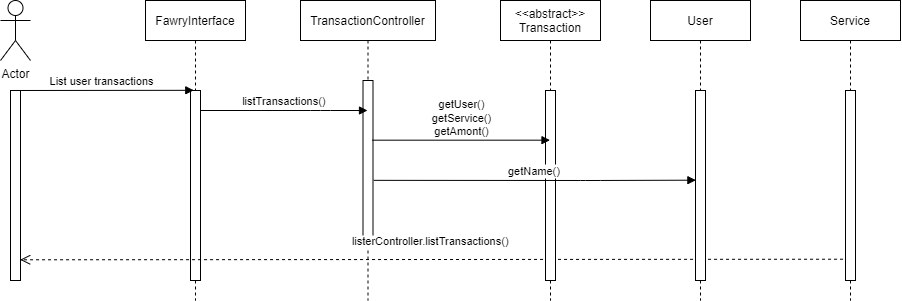

The diagram above was exported from draw.io. Its source (the exported page's mxGraphModel, read from the mxfile embedded in the PNG):
<mxGraphModel dx="1278" dy="580" grid="1" gridSize="10" guides="1" tooltips="1" connect="1" arrows="1" fold="1" page="1" pageScale="1" pageWidth="850" pageHeight="1100" math="0" shadow="0">
  <root>
    <mxCell id="0" />
    <mxCell id="1" parent="0" />
    <mxCell id="3nuBFxr9cyL0pnOWT2aG-1" value="FawryInterface" style="shape=umlLifeline;perimeter=lifelinePerimeter;container=1;collapsible=0;recursiveResize=0;rounded=0;shadow=0;strokeWidth=1;" parent="1" vertex="1">
      <mxGeometry x="165" y="80" width="100" height="300" as="geometry" />
    </mxCell>
    <mxCell id="3nuBFxr9cyL0pnOWT2aG-2" value="" style="points=[];perimeter=orthogonalPerimeter;rounded=0;shadow=0;strokeWidth=1;" parent="3nuBFxr9cyL0pnOWT2aG-1" vertex="1">
      <mxGeometry x="45" y="90" width="10" height="190" as="geometry" />
    </mxCell>
    <mxCell id="3nuBFxr9cyL0pnOWT2aG-5" value="TransactionController" style="shape=umlLifeline;perimeter=lifelinePerimeter;container=1;collapsible=0;recursiveResize=0;rounded=0;shadow=0;strokeWidth=1;" parent="1" vertex="1">
      <mxGeometry x="320" y="80" width="135" height="300" as="geometry" />
    </mxCell>
    <mxCell id="3nuBFxr9cyL0pnOWT2aG-6" value="" style="points=[];perimeter=orthogonalPerimeter;rounded=0;shadow=0;strokeWidth=1;" parent="3nuBFxr9cyL0pnOWT2aG-5" vertex="1">
      <mxGeometry x="62.5" y="80" width="10" height="160" as="geometry" />
    </mxCell>
    <mxCell id="3nuBFxr9cyL0pnOWT2aG-7" value="listerController.listTransactions()" style="verticalAlign=bottom;endArrow=open;dashed=1;endSize=8;exitX=-0.246;exitY=0.888;shadow=0;strokeWidth=1;exitDx=0;exitDy=0;exitPerimeter=0;entryX=0.969;entryY=0.891;entryDx=0;entryDy=0;entryPerimeter=0;" parent="1" source="kqhH8X6TpdTWACMpjOcT-12" target="kqhH8X6TpdTWACMpjOcT-2" edge="1">
      <mxGeometry x="0.0027" y="-9" relative="1" as="geometry">
        <mxPoint x="320" y="236" as="targetPoint" />
        <mxPoint as="offset" />
      </mxGeometry>
    </mxCell>
    <mxCell id="3nuBFxr9cyL0pnOWT2aG-8" value="listTransactions()" style="verticalAlign=bottom;endArrow=block;shadow=0;strokeWidth=1;" parent="1" source="3nuBFxr9cyL0pnOWT2aG-2" target="3nuBFxr9cyL0pnOWT2aG-5" edge="1">
      <mxGeometry relative="1" as="geometry">
        <mxPoint x="320" y="160" as="sourcePoint" />
        <Array as="points">
          <mxPoint x="340" y="190" />
        </Array>
      </mxGeometry>
    </mxCell>
    <mxCell id="kqhH8X6TpdTWACMpjOcT-1" value="Actor" style="shape=umlActor;verticalLabelPosition=bottom;verticalAlign=top;html=1;outlineConnect=0;" vertex="1" parent="1">
      <mxGeometry x="20" y="80" width="30" height="60" as="geometry" />
    </mxCell>
    <mxCell id="kqhH8X6TpdTWACMpjOcT-2" value="" style="points=[];perimeter=orthogonalPerimeter;rounded=0;shadow=0;strokeWidth=1;" vertex="1" parent="1">
      <mxGeometry x="30" y="170" width="10" height="190" as="geometry" />
    </mxCell>
    <mxCell id="kqhH8X6TpdTWACMpjOcT-3" value="List user transactions" style="verticalAlign=bottom;endArrow=block;entryX=0.328;entryY=-0.001;shadow=0;strokeWidth=1;entryDx=0;entryDy=0;entryPerimeter=0;" edge="1" parent="1" target="3nuBFxr9cyL0pnOWT2aG-2">
      <mxGeometry relative="1" as="geometry">
        <mxPoint x="30" y="170.0000000000001" as="sourcePoint" />
        <mxPoint x="200" y="170.0000000000001" as="targetPoint" />
      </mxGeometry>
    </mxCell>
    <mxCell id="kqhH8X6TpdTWACMpjOcT-4" value="&lt;&lt;abstract&gt;&gt;&#10;Transaction" style="shape=umlLifeline;perimeter=lifelinePerimeter;container=1;collapsible=0;recursiveResize=0;rounded=0;shadow=0;strokeWidth=1;" vertex="1" parent="1">
      <mxGeometry x="520" y="80" width="100" height="300" as="geometry" />
    </mxCell>
    <mxCell id="kqhH8X6TpdTWACMpjOcT-5" value="" style="points=[];perimeter=orthogonalPerimeter;rounded=0;shadow=0;strokeWidth=1;" vertex="1" parent="kqhH8X6TpdTWACMpjOcT-4">
      <mxGeometry x="45" y="90" width="10" height="190" as="geometry" />
    </mxCell>
    <mxCell id="kqhH8X6TpdTWACMpjOcT-7" value="getUser()&lt;br&gt;getService()&lt;br&gt;getAmont()" style="html=1;verticalAlign=bottom;endArrow=block;rounded=0;exitX=0.923;exitY=0.373;exitDx=0;exitDy=0;exitPerimeter=0;" edge="1" parent="1" source="3nuBFxr9cyL0pnOWT2aG-6" target="kqhH8X6TpdTWACMpjOcT-4">
      <mxGeometry width="80" relative="1" as="geometry">
        <mxPoint x="400" y="220" as="sourcePoint" />
        <mxPoint x="470" y="220" as="targetPoint" />
      </mxGeometry>
    </mxCell>
    <mxCell id="kqhH8X6TpdTWACMpjOcT-8" value="User" style="shape=umlLifeline;perimeter=lifelinePerimeter;container=1;collapsible=0;recursiveResize=0;rounded=0;shadow=0;strokeWidth=1;" vertex="1" parent="1">
      <mxGeometry x="670" y="80" width="100" height="300" as="geometry" />
    </mxCell>
    <mxCell id="kqhH8X6TpdTWACMpjOcT-9" value="" style="points=[];perimeter=orthogonalPerimeter;rounded=0;shadow=0;strokeWidth=1;" vertex="1" parent="kqhH8X6TpdTWACMpjOcT-8">
      <mxGeometry x="45" y="90" width="10" height="190" as="geometry" />
    </mxCell>
    <mxCell id="kqhH8X6TpdTWACMpjOcT-10" value="getName()" style="verticalAlign=bottom;endArrow=block;shadow=0;strokeWidth=1;entryX=0.04;entryY=0.472;entryDx=0;entryDy=0;entryPerimeter=0;exitX=1.071;exitY=0.624;exitDx=0;exitDy=0;exitPerimeter=0;" edge="1" parent="1" source="3nuBFxr9cyL0pnOWT2aG-6" target="kqhH8X6TpdTWACMpjOcT-9">
      <mxGeometry relative="1" as="geometry">
        <mxPoint x="400" y="260" as="sourcePoint" />
        <mxPoint x="710" y="240" as="targetPoint" />
        <Array as="points">
          <mxPoint x="610" y="260" />
        </Array>
      </mxGeometry>
    </mxCell>
    <mxCell id="kqhH8X6TpdTWACMpjOcT-11" value="Service" style="shape=umlLifeline;perimeter=lifelinePerimeter;container=1;collapsible=0;recursiveResize=0;rounded=0;shadow=0;strokeWidth=1;" vertex="1" parent="1">
      <mxGeometry x="820" y="80" width="100" height="300" as="geometry" />
    </mxCell>
    <mxCell id="kqhH8X6TpdTWACMpjOcT-12" value="" style="points=[];perimeter=orthogonalPerimeter;rounded=0;shadow=0;strokeWidth=1;" vertex="1" parent="kqhH8X6TpdTWACMpjOcT-11">
      <mxGeometry x="45" y="90" width="10" height="190" as="geometry" />
    </mxCell>
  </root>
</mxGraphModel>